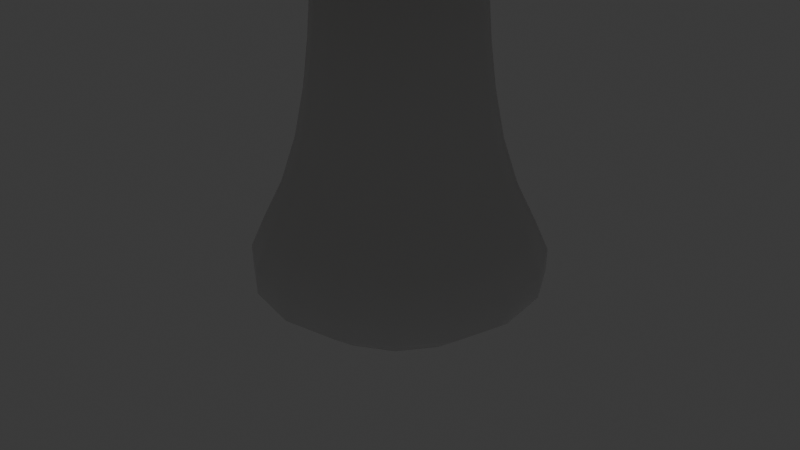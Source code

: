 # Source: Cardo.blend  (saved by Blender 4.5.91; exported with 4.5.12 LTS)
import bpy
from mathutils import Matrix  # noqa: F401  (used for matrix-valued properties, if any)

bpy.ops.wm.read_factory_settings(use_empty=True)
scene = bpy.context.scene
scene.name = 'Scene'

# ---- collections
col_collection = bpy.data.collections.new('Collection'); scene.collection.children.link(col_collection)

# ---- materials (node trees are filled in below, after node groups)
mat_material = bpy.data.materials.new('Material')
mat_material.alpha_threshold = 0.0
mat_material.roughness = 0.5
mat_material.line_color = (0.0, 0.0, 0.0, 1.0)
mat_parte_arriba = bpy.data.materials.new('Parte arriba')
mat_parte_abajo = bpy.data.materials.new('Parte abajo')

# ---- node groups
ng_smooth_by_angle = bpy.data.node_groups.new('Smooth by Angle', 'GeometryNodeTree')
_s = ng_smooth_by_angle.interface.new_socket(name='Mesh', in_out='OUTPUT', socket_type='NodeSocketGeometry')
_s = ng_smooth_by_angle.interface.new_socket(name='Mesh', in_out='INPUT', socket_type='NodeSocketGeometry')
_s = ng_smooth_by_angle.interface.new_socket(name='Angle', in_out='INPUT', socket_type='NodeSocketFloat')
_s.subtype = 'ANGLE'
_s.default_value = 0.5236
_s.min_value = 0.0
_s.max_value = 3.142
_s.description = 'Maximum face angle for smooth edges'
_s = ng_smooth_by_angle.interface.new_socket(name='Ignore Sharpness', in_out='INPUT', socket_type='NodeSocketBool')
_s.force_non_field = True
ng_smooth_by_angle.description = 'Set the sharpness of mesh edges based on the angle between the neighboring faces'
ng_smooth_by_angle.is_modifier = True
_N = ng_smooth_by_angle.nodes; _L = ng_smooth_by_angle.links
n0 = _N.new('GeometryNodeSetShadeSmooth'); n0.name = 'Set Shade Smooth'; n0.location = (120, -80)
n0.domain = 'EDGE'
n1 = _N.new('GeometryNodeSetShadeSmooth'); n1.name = 'Set Shade Smooth.001'; n1.location = (300, -80)
n2 = _N.new('NodeGroupOutput'); n2.name = 'Group Output'; n2.location = (480, -80)
n3 = _N.new('GeometryNodeInputMeshEdgeAngle'); n3.name = 'Edge Angle'; n3.location = (-440, -240)
n4 = _N.new('NodeGroupInput'); n4.name = 'Group Input'; n4.location = (-80, -80)
n5 = _N.new('GeometryNodeInputEdgeSmooth'); n5.name = 'Is Edge Smooth'; n5.location = (-260, -120)
n6 = _N.new('GeometryNodeInputShadeSmooth'); n6.name = 'Is Shade Smooth'; n6.location = (-440, -397)
n7 = _N.new('FunctionNodeCompare'); n7.name = 'Compare'; n7.location = (-260, -260)
n7.operation = 'LESS_EQUAL'
n7.inputs[6].default_value = (0.0, 0.0, 0.0, 0.0)
n7.inputs[7].default_value = (0.0, 0.0, 0.0, 0.0)
n8 = _N.new('FunctionNodeBooleanMath'); n8.name = 'Boolean Math.001'; n8.location = (-80, -260)
n9 = _N.new('NodeGroupInput'); n9.name = 'Group Input.001'; n9.location = (-440, -329)
n10 = _N.new('NodeGroupInput'); n10.name = 'Group Input.002'; n10.location = (-259, -189)
n11 = _N.new('FunctionNodeBooleanMath'); n11.name = 'Boolean Math'; n11.location = (-80, -149)
n11.operation = 'OR'
n12 = _N.new('FunctionNodeBooleanMath'); n12.name = 'Boolean Math.002'; n12.location = (-260, -380)
n12.operation = 'OR'
n13 = _N.new('NodeGroupInput'); n13.name = 'Group Input.003'; n13.location = (-440, -460)
_L.new(n3.outputs[0], n7.inputs[0])
_L.new(n1.outputs[0], n2.inputs[0])
_L.new(n9.outputs[1], n7.inputs[1])
_L.new(n7.outputs[0], n8.inputs[0])
_L.new(n4.outputs[0], n0.inputs[0])
_L.new(n0.outputs[0], n1.inputs[0])
_L.new(n8.outputs[0], n0.inputs[2])
_L.new(n10.outputs[2], n11.inputs[1])
_L.new(n5.outputs[0], n11.inputs[0])
_L.new(n11.outputs[0], n0.inputs[1])
_L.new(n13.outputs[2], n12.inputs[1])
_L.new(n6.outputs[0], n12.inputs[0])
_L.new(n12.outputs[0], n8.inputs[1])
n2.is_active_output = True

# ---- material node trees
mat_material.use_nodes = True; mat_material.node_tree.nodes.clear()
_N = mat_material.node_tree.nodes; _L = mat_material.node_tree.links
n0 = _N.new('ShaderNodeOutputMaterial'); n0.name = 'Material Output'; n0.location = (200, 100)
n1 = _N.new('ShaderNodeBsdfPrincipled'); n1.name = 'Principled BSDF'; n1.location = (-200, 100)
n1.inputs[3].default_value = 1.45
_L.new(n1.outputs[0], n0.inputs[0])
n0.is_active_output = True
mat_parte_arriba.use_nodes = True; mat_parte_arriba.node_tree.nodes.clear()
_N = mat_parte_arriba.node_tree.nodes; _L = mat_parte_arriba.node_tree.links
n0 = _N.new('ShaderNodeBsdfPrincipled'); n0.name = 'Principled BSDF'; n0.location = (-200, 100)
n0.inputs[2].default_value = 1.0
n1 = _N.new('ShaderNodeOutputMaterial'); n1.name = 'Material Output'; n1.location = (200, 100)
n2 = _N.new('ShaderNodeValToRGB'); n2.name = 'Color Ramp'; n2.location = (-673, 56)
while len(n2.color_ramp.elements) > 1: n2.color_ramp.elements.remove(n2.color_ramp.elements[-1])
n2.color_ramp.elements[0].position = 0.07727; n2.color_ramp.elements[0].color = (0.0, 0.0, 0.0, 1.0)
_e = n2.color_ramp.elements.new(1.0); _e.color = (0.1075, 0.05777, 0.02968, 1.0)
n3 = _N.new('ShaderNodeTexNoise'); n3.name = 'Noise Texture'; n3.location = (-936, 84)
n3.inputs[2].default_value = 5.3
n3.inputs[3].default_value = 15.0
n4 = _N.new('ShaderNodeMapping'); n4.name = 'Mapping'; n4.location = (-1161, 44)
n5 = _N.new('ShaderNodeTexCoord'); n5.name = 'Texture Coordinate'; n5.location = (-1341, 44)
_L.new(n0.outputs[0], n1.inputs[0])
_L.new(n4.outputs[0], n3.inputs[0])
_L.new(n5.outputs[0], n4.inputs[0])
_L.new(n3.outputs[0], n2.inputs[0])
_L.new(n2.outputs[0], n0.inputs[0])
n1.is_active_output = True
mat_parte_abajo.use_nodes = True; mat_parte_abajo.node_tree.nodes.clear()
_N = mat_parte_abajo.node_tree.nodes; _L = mat_parte_abajo.node_tree.links
n0 = _N.new('ShaderNodeBsdfPrincipled'); n0.name = 'Principled BSDF'; n0.location = (-200, 100)
n0.inputs[2].default_value = 1.0
n1 = _N.new('ShaderNodeOutputMaterial'); n1.name = 'Material Output'; n1.location = (200, 100)
n2 = _N.new('ShaderNodeValToRGB'); n2.name = 'Color Ramp'; n2.location = (-492, 76)
while len(n2.color_ramp.elements) > 1: n2.color_ramp.elements.remove(n2.color_ramp.elements[-1])
n2.color_ramp.elements[0].position = 0.3545; n2.color_ramp.elements[0].color = (0.1131, 0.08376, 0.04118, 1.0)
_e = n2.color_ramp.elements.new(0.9909); _e.color = (0.4851, 0.3515, 0.162, 1.0)
n3 = _N.new('ShaderNodeTexNoise'); n3.name = 'Noise Texture'; n3.location = (-681, 87)
n3.inputs[2].default_value = 0.3
n3.inputs[3].default_value = 12.5
n3.inputs[4].default_value = 1.0
n4 = _N.new('ShaderNodeMapping'); n4.name = 'Mapping'; n4.location = (-861, 47)
n4.vector_type = 'TEXTURE'
n4.inputs[1].default_value = (0.0, -5.5, 0.0)
n4.inputs[2].default_value = (-0.267, -0.3718, 0.01571)
n4.inputs[3].default_value = (0.7, 7.7, -1.3)
n5 = _N.new('ShaderNodeTexCoord'); n5.name = 'Texture Coordinate'; n5.location = (-1041, 47)
_L.new(n0.outputs[0], n1.inputs[0])
_L.new(n4.outputs[0], n3.inputs[0])
_L.new(n5.outputs[0], n4.inputs[0])
_L.new(n3.outputs[0], n2.inputs[0])
_L.new(n2.outputs[0], n0.inputs[0])
n1.is_active_output = True

# ---- world
world_world = bpy.data.worlds.new('World'); scene.world = world_world
world_world.use_nodes = True; world_world.node_tree.nodes.clear()
_N = world_world.node_tree.nodes; _L = world_world.node_tree.links
n0 = _N.new('ShaderNodeOutputWorld'); n0.name = 'World Output'; n0.location = (200, 100)
n1 = _N.new('ShaderNodeBackground'); n1.name = 'Background'; n1.location = (-200, 100)
n1.inputs[0].default_value = (0.05088, 0.05088, 0.05088, 1.0)
_L.new(n1.outputs[0], n0.inputs[0])
n0.is_active_output = True
world_world.color = (0.05088, 0.05088, 0.05088)
world_world.sun_shadow_jitter_overblur = 0.0

# ---- cameras
cam_camera = bpy.data.cameras.new('Camera')
cam_camera.clip_end = 100.0
cam_camera.ortho_scale = 7.314

# ---- lights
light_light = bpy.data.lights.new('Light', 'POINT')
light_light.energy = 1000.0
light_light.shadow_soft_size = 0.1

# ---- meshes
me_cube = bpy.data.meshes.new('Cube')
me_cube.from_pydata([(1.057, 1.057, 0.2232), (2.411, 2.411, -1.0), (1.057, -1.057, 0.2232), (2.411, -2.411, -1.0), (-1.057, 1.057, 0.2232), (-2.411, 2.411, -1.0), (-1.057, -1.057, 0.2232), (-2.411, -2.411, -1.0), (0.8459, -0.8459, 2.578), (-0.8459, -0.8459, 2.578), (0.8459, 0.8459, 2.578), (-0.8459, 0.8459, 2.578), (0.8459, -0.8459, 3.552), (-0.8459, -0.8459, 3.552), (0.8459, 0.8459, 3.552), (-0.8459, 0.8459, 3.552), (0.8459, -0.8459, 3.552), (-0.8459, -0.8459, 3.552), (0.8459, 0.8459, 3.552), (-0.8459, 0.8459, 3.552)], [], [(6, 2, 8, 9), (3, 2, 6, 7), (7, 6, 4, 5), (5, 1, 3, 7), (1, 0, 2, 3), (5, 4, 0, 1), (10, 11, 15, 14), (4, 6, 9, 11), (2, 0, 10, 8), (0, 4, 11, 10), (14, 15, 19, 18), (8, 10, 14, 12), (11, 9, 13, 15), (9, 8, 12, 13), (18, 19, 17, 16), (12, 14, 18, 16), (15, 13, 17, 19), (13, 12, 16, 17)])
me_cube.polygons.foreach_set('use_smooth', [True] * 18)
_uv = me_cube.uv_layers.new(name='UVMap')
_uv.uv.foreach_set('vector', [0.5279, 1.0, 0.5279, 0.75, 0.625, 0.75, 0.625, 1.0, 0.375, 0.75, 0.5279, 0.75, 0.5279, 1.0, 0.375, 1.0, 0.375, 0.0, 0.5279, 0.0, 0.5279, 0.25, 0.375, 0.25, 0.125, 0.5, 0.375, 0.5, 0.375, 0.75, 0.125, 0.75, 0.375, 0.5, 0.5279, 0.5, 0.5279, 0.75, 0.375, 0.75, 0.375, 0.25, 0.5279, 0.25, 0.5279, 0.5, 0.375, 0.5, 0.625, 0.5, 0.625, 0.25, 0.625, 0.25, 0.625, 0.5, 0.5279, 0.25, 0.5279, 0.0, 0.625, 0.0, 0.625, 0.25, 0.5279, 0.75, 0.5279, 0.5, 0.625, 0.5, 0.625, 0.75, 0.5279, 0.5, 0.5279, 0.25, 0.625, 0.25, 0.625, 0.5, 0.625, 0.5, 0.625, 0.25, 0.625, 0.25, 0.625, 0.5, 0.625, 0.75, 0.625, 0.5, 0.625, 0.5, 0.625, 0.75, 0.625, 0.25, 0.625, 0.0, 0.625, 0.0, 0.625, 0.25, 0.625, 1.0, 0.625, 0.75, 0.625, 0.75, 0.625, 1.0, 0.625, 0.5, 0.875, 0.5, 0.875, 0.75, 0.625, 0.75, 0.625, 0.75, 0.625, 0.5, 0.625, 0.5, 0.625, 0.75, 0.625, 0.25, 0.625, 0.0, 0.625, 0.0, 0.625, 0.25, 0.625, 1.0, 0.625, 0.75, 0.625, 0.75, 0.625, 1.0])
me_cube.materials.append(mat_material)
me_cube.use_mirror_vertex_groups = False
me_cube.update()
me_cube_002 = bpy.data.meshes.new('Cube.002')
me_cube_002.from_pydata([(-0.8766, -0.859, 3.625), (-2.476, -2.459, 4.061), (-0.8766, 0.8787, 3.625), (-2.476, 2.478, 4.385), (0.8611, -0.859, 3.625), (2.461, -2.459, 4.165), (0.8611, 0.8787, 3.625), (2.461, 2.478, 4.165), (-1.121, 0.485, 3.49), (-1.202, 0.009838, 3.625), (-1.121, -0.4653, 3.49), (-1.239, -1.221, 3.734), (-1.676, -1.659, 3.881), (-2.114, -2.096, 4.041), (-3.17, -1.34, 4.164), (-3.402, 0.009838, 4.163), (-3.17, 1.36, 4.164), (-2.114, 2.116, 4.093), (-1.676, 1.678, 3.881), (-1.239, 1.241, 3.734), (0.4674, 1.123, 3.49), (-0.007727, 1.204, 3.625), (-0.4829, 1.123, 3.49), (-1.358, 3.173, 4.387), (-0.007727, 3.404, 4.163), (1.342, 3.173, 4.164), (2.098, 2.116, 4.059), (1.661, 1.678, 3.881), (1.224, 1.241, 3.734), (1.105, -0.4653, 3.49), (1.187, 0.009838, 3.625), (1.105, 0.485, 3.49), (3.155, 1.36, 4.316), (3.386, 0.009838, 4.316), (3.155, -1.34, 4.164), (2.098, -2.096, 4.059), (1.661, -1.659, 3.881), (1.224, -1.221, 3.734), (-0.4829, -1.103, 3.49), (-0.007727, -1.185, 3.625), (0.4674, -1.103, 3.49), (1.342, -3.153, 4.164), (-0.007727, -3.384, 4.044), (-1.358, -3.153, 3.935), (0.6274, 0.645, 3.557), (0.4911, 0.5087, 3.522), (-0.5066, 0.5087, 3.522), (-0.6429, 0.645, 3.557), (-0.5066, -0.489, 3.522), (-0.6429, -0.6253, 3.557), (0.6274, -0.6253, 3.557), (0.4911, -0.489, 3.522), (-1.585, -0.6635, 3.599), (-2.146, -0.9027, 3.746), (-2.706, -1.142, 3.924), (-1.701, 0.009838, 3.734), (-2.302, 0.009838, 3.881), (-2.904, 0.009838, 4.059), (-1.585, 0.6832, 3.599), (-2.146, 0.9224, 3.746), (-2.706, 1.162, 3.924), (-0.6811, 1.587, 3.599), (-0.9203, 2.148, 3.746), (-1.159, 2.708, 3.945), (-0.007727, 1.703, 3.734), (-0.007727, 2.304, 3.881), (-0.007727, 2.906, 4.059), (0.6656, 1.587, 3.599), (0.9048, 2.148, 3.746), (1.144, 2.708, 3.924), (1.57, 0.6832, 3.599), (2.13, 0.9224, 3.746), (2.691, 1.162, 3.943), (1.685, 0.009838, 3.734), (2.287, 0.009838, 3.881), (2.888, 0.009838, 4.091), (1.57, -0.6635, 3.599), (2.13, -0.9027, 3.746), (2.691, -1.142, 3.924), (0.6656, -1.568, 3.599), (0.9048, -2.128, 3.746), (1.144, -2.689, 3.924), (-0.007727, -1.683, 3.734), (-0.007727, -2.285, 3.881), (-0.007727, -2.886, 4.034), (-0.6811, -1.568, 3.599), (-0.9203, -2.128, 3.746), (-1.159, -2.689, 3.886), (-0.3551, 0.8236, 3.422), (-0.007727, 0.8832, 3.557), (0.3396, 0.8236, 3.422), (-0.2804, 0.6493, 3.387), (-0.007727, 0.6962, 3.522), (0.265, 0.6493, 3.387), (-0.8215, -0.3375, 3.422), (-0.8811, 0.009838, 3.557), (-0.8215, 0.3572, 3.422), (-0.6471, -0.2629, 3.387), (-0.6941, 0.009838, 3.522), (-0.6471, 0.2826, 3.387), (0.8061, 0.3572, 3.422), (0.8656, 0.009838, 3.557), (0.8061, -0.3375, 3.422), (0.6317, 0.2826, 3.387), (0.6786, 0.009838, 3.522), (0.6317, -0.2629, 3.387), (0.3396, -0.804, 3.422), (-0.007727, -0.8635, 3.557), (-0.3551, -0.804, 3.422), (0.265, -0.6296, 3.387), (-0.007727, -0.6765, 3.522), (-0.2804, -0.6296, 3.387), (-1.414, -1.397, 4.919), (-1.414, 1.416, 4.919), (1.399, 1.416, 4.919), (1.399, -1.397, 4.919), (-2.628, -2.61, 4.667), (-2.628, 2.63, 5.147), (2.612, 2.63, 4.816), (2.612, -2.61, 4.816), (-3.365, -1.423, 4.815), (-3.61, 0.009838, 4.814), (-3.365, 1.443, 4.815), (-1.441, 3.367, 5.147), (-0.007727, 3.613, 4.814), (1.425, 3.367, 4.815), (3.349, 1.443, 5.033), (3.595, 0.009838, 5.033), (3.349, -1.423, 4.815), (1.425, -3.347, 4.815), (-0.007727, -3.593, 4.645), (-1.441, -3.347, 4.498), (-2.704, -2.686, 4.122), (-2.795, -2.778, 4.316), (-2.765, -2.748, 4.491), (-2.765, 2.767, 5.02), (-2.795, 2.797, 4.845), (-2.704, 2.706, 4.601), (2.688, -2.686, 4.271), (2.78, -2.778, 4.481), (2.75, -2.748, 4.656), (2.75, 2.767, 4.656), (2.78, 2.797, 4.481), (2.688, 2.706, 4.271), (-1.571, -0.8151, 4.905), (-1.646, 0.009838, 4.898), (-1.571, 0.8348, 4.905), (-0.8327, 1.573, 4.905), (-0.007727, 1.648, 4.898), (0.8172, 1.573, 4.905), (1.556, 0.8348, 4.905), (1.631, 0.009838, 4.898), (1.556, -0.8151, 4.905), (0.8172, -1.554, 4.905), (-0.007727, -1.628, 4.898), (-0.8327, -1.554, 4.905), (-2.398, -2.38, 4.885), (-2.09, -2.073, 4.976), (-1.73, -1.713, 4.957), (-1.73, 1.732, 4.957), (-2.09, 2.093, 5.057), (-2.398, 2.4, 5.189), (1.715, 1.732, 4.957), (2.075, 2.093, 5.0), (2.382, 2.4, 4.978), (1.715, -1.713, 4.957), (2.075, -2.073, 5.0), (2.382, -2.38, 4.978), (-3.462, 1.484, 4.271), (-3.714, 0.009838, 4.271), (-3.462, -1.464, 4.271), (-3.579, 1.534, 4.481), (-3.84, 0.009838, 4.481), (-3.579, -1.515, 4.481), (-3.541, 1.518, 4.656), (-3.799, 0.009838, 4.656), (-3.541, -1.498, 4.656), (0.8197, 0.8372, 4.875), (-0.007727, 0.8624, 4.865), (-0.8351, 0.8372, 4.875), (0.8449, 0.009838, 4.865), (-0.007727, 0.009838, 4.854), (-0.8603, 0.009838, 4.865), (0.8197, -0.8176, 4.875), (-0.007727, -0.8428, 4.865), (-0.8351, -0.8176, 4.875), (-1.482, -3.444, 3.951), (-0.007727, -3.697, 4.102), (1.467, -3.444, 4.271), (-1.532, -3.561, 4.13), (-0.007727, -3.823, 4.295), (1.517, -3.561, 4.481), (-1.516, -3.523, 4.306), (-0.007727, -3.782, 4.47), (1.5, -3.523, 4.656), (1.467, 3.464, 4.271), (-0.007727, 3.717, 4.271), (-1.482, 3.464, 4.601), (1.517, 3.581, 4.481), (-0.007727, 3.842, 4.481), (-1.532, 3.581, 4.845), (1.5, 3.543, 4.656), (-0.007727, 3.801, 4.656), (-1.516, 3.543, 5.02), (3.446, -1.464, 4.271), (3.699, 0.009838, 4.49), (3.446, 1.484, 4.49), (3.564, -1.515, 4.481), (3.825, 0.009838, 4.721), (3.564, 1.534, 4.721), (3.525, -1.498, 4.656), (3.784, 0.009838, 4.896), (3.525, 1.518, 4.896), (-2.171, -0.9458, 4.953), (-2.311, 0.009838, 4.949), (-2.171, 0.9655, 4.953), (-2.667, -1.131, 4.999), (-2.857, 0.009838, 4.997), (-2.667, 1.151, 4.999), (-3.069, -1.298, 4.975), (-3.292, 0.009838, 4.973), (-3.069, 1.317, 4.975), (-0.9633, 2.173, 4.953), (-0.007727, 2.314, 4.949), (0.9479, 2.173, 4.953), (-1.149, 2.669, 5.058), (-0.007727, 2.859, 4.997), (1.134, 2.669, 4.999), (-1.315, 3.071, 5.189), (-0.007727, 3.294, 4.973), (1.3, 3.071, 4.975), (2.156, 0.9655, 4.953), (2.296, 0.009838, 4.949), (2.156, -0.9458, 4.953), (2.652, 1.151, 5.034), (2.842, 0.009838, 5.034), (2.652, -1.131, 4.999), (3.053, 1.317, 5.112), (3.277, 0.009838, 5.111), (3.053, -1.298, 4.975), (0.9479, -2.154, 4.953), (-0.007727, -2.294, 4.949), (-0.9633, -2.154, 4.953), (1.134, -2.65, 4.999), (-0.007727, -2.839, 4.97), (-1.149, -2.65, 4.955), (1.3, -3.051, 4.975), (-0.007727, -3.275, 4.867), (-1.315, -3.051, 4.785)], [], [(52, 53, 56, 55), (53, 54, 57, 56), (55, 56, 59, 58), (56, 57, 60, 59), (0, 11, 52, 10), (11, 12, 53, 52), (12, 13, 54, 53), (13, 1, 14, 54), (54, 14, 15, 57), (57, 15, 16, 60), (60, 16, 3, 17), (59, 60, 17, 18), (58, 59, 18, 19), (8, 58, 19, 2), (9, 55, 58, 8), (10, 52, 55, 9), (61, 62, 65, 64), (62, 63, 66, 65), (64, 65, 68, 67), (65, 66, 69, 68), (2, 19, 61, 22), (19, 18, 62, 61), (18, 17, 63, 62), (17, 3, 23, 63), (63, 23, 24, 66), (66, 24, 25, 69), (69, 25, 7, 26), (68, 69, 26, 27), (67, 68, 27, 28), (20, 67, 28, 6), (21, 64, 67, 20), (22, 61, 64, 21), (70, 71, 74, 73), (71, 72, 75, 74), (73, 74, 77, 76), (74, 75, 78, 77), (6, 28, 70, 31), (28, 27, 71, 70), (27, 26, 72, 71), (26, 7, 32, 72), (72, 32, 33, 75), (75, 33, 34, 78), (78, 34, 5, 35), (77, 78, 35, 36), (76, 77, 36, 37), (29, 76, 37, 4), (30, 73, 76, 29), (31, 70, 73, 30), (79, 80, 83, 82), (80, 81, 84, 83), (82, 83, 86, 85), (83, 84, 87, 86), (4, 37, 79, 40), (37, 36, 80, 79), (36, 35, 81, 80), (35, 5, 41, 81), (81, 41, 42, 84), (84, 42, 43, 87), (87, 43, 1, 13), (86, 87, 13, 12), (85, 86, 12, 11), (38, 85, 11, 0), (39, 82, 85, 38), (40, 79, 82, 39), (88, 89, 92, 91), (89, 90, 93, 92), (2, 22, 88, 47), (22, 21, 89, 88), (21, 20, 90, 89), (20, 6, 44, 90), (90, 44, 45, 93), (47, 88, 91, 46), (94, 95, 98, 97), (95, 96, 99, 98), (0, 10, 94, 49), (10, 9, 95, 94), (9, 8, 96, 95), (8, 2, 47, 96), (96, 47, 46, 99), (49, 94, 97, 48), (100, 101, 104, 103), (101, 102, 105, 104), (6, 31, 100, 44), (31, 30, 101, 100), (30, 29, 102, 101), (29, 4, 50, 102), (102, 50, 51, 105), (44, 100, 103, 45), (106, 107, 110, 109), (107, 108, 111, 110), (4, 40, 106, 50), (40, 39, 107, 106), (39, 38, 108, 107), (38, 0, 49, 108), (108, 49, 48, 111), (50, 106, 109, 51), (168, 169, 172, 171), (169, 170, 173, 172), (171, 172, 175, 174), (172, 173, 176, 175), (3, 16, 168, 137), (16, 15, 169, 168), (15, 14, 170, 169), (14, 1, 132, 170), (170, 132, 133, 173), (173, 133, 134, 176), (176, 134, 116, 120), (175, 176, 120, 121), (174, 175, 121, 122), (135, 174, 122, 117), (136, 171, 174, 135), (137, 168, 171, 136), (177, 178, 181, 180), (178, 179, 182, 181), (180, 181, 184, 183), (181, 182, 185, 184), (114, 149, 177, 150), (149, 148, 178, 177), (148, 147, 179, 178), (147, 113, 146, 179), (179, 146, 145, 182), (182, 145, 144, 185), (185, 144, 112, 155), (184, 185, 155, 154), (183, 184, 154, 153), (152, 183, 153, 115), (151, 180, 183, 152), (150, 177, 180, 151), (186, 187, 190, 189), (187, 188, 191, 190), (189, 190, 193, 192), (190, 191, 194, 193), (1, 43, 186, 132), (43, 42, 187, 186), (42, 41, 188, 187), (41, 5, 138, 188), (188, 138, 139, 191), (191, 139, 140, 194), (194, 140, 119, 129), (193, 194, 129, 130), (192, 193, 130, 131), (134, 192, 131, 116), (133, 189, 192, 134), (132, 186, 189, 133), (195, 196, 199, 198), (196, 197, 200, 199), (198, 199, 202, 201), (199, 200, 203, 202), (7, 25, 195, 143), (25, 24, 196, 195), (24, 23, 197, 196), (23, 3, 137, 197), (197, 137, 136, 200), (200, 136, 135, 203), (203, 135, 117, 123), (202, 203, 123, 124), (201, 202, 124, 125), (141, 201, 125, 118), (142, 198, 201, 141), (143, 195, 198, 142), (204, 205, 208, 207), (205, 206, 209, 208), (207, 208, 211, 210), (208, 209, 212, 211), (5, 34, 204, 138), (34, 33, 205, 204), (33, 32, 206, 205), (32, 7, 143, 206), (206, 143, 142, 209), (209, 142, 141, 212), (212, 141, 118, 126), (211, 212, 126, 127), (210, 211, 127, 128), (140, 210, 128, 119), (139, 207, 210, 140), (138, 204, 207, 139), (213, 214, 217, 216), (214, 215, 218, 217), (216, 217, 220, 219), (217, 218, 221, 220), (112, 144, 213, 158), (144, 145, 214, 213), (145, 146, 215, 214), (146, 113, 159, 215), (215, 159, 160, 218), (218, 160, 161, 221), (221, 161, 117, 122), (220, 221, 122, 121), (219, 220, 121, 120), (156, 219, 120, 116), (157, 216, 219, 156), (158, 213, 216, 157), (222, 223, 226, 225), (223, 224, 227, 226), (225, 226, 229, 228), (226, 227, 230, 229), (113, 147, 222, 159), (147, 148, 223, 222), (148, 149, 224, 223), (149, 114, 162, 224), (224, 162, 163, 227), (227, 163, 164, 230), (230, 164, 118, 125), (229, 230, 125, 124), (228, 229, 124, 123), (161, 228, 123, 117), (160, 225, 228, 161), (159, 222, 225, 160), (231, 232, 235, 234), (232, 233, 236, 235), (234, 235, 238, 237), (235, 236, 239, 238), (114, 150, 231, 162), (150, 151, 232, 231), (151, 152, 233, 232), (152, 115, 165, 233), (233, 165, 166, 236), (236, 166, 167, 239), (239, 167, 119, 128), (238, 239, 128, 127), (237, 238, 127, 126), (164, 237, 126, 118), (163, 234, 237, 164), (162, 231, 234, 163), (240, 241, 244, 243), (241, 242, 245, 244), (243, 244, 247, 246), (244, 245, 248, 247), (115, 153, 240, 165), (153, 154, 241, 240), (154, 155, 242, 241), (155, 112, 158, 242), (242, 158, 157, 245), (245, 157, 156, 248), (248, 156, 116, 131), (247, 248, 131, 130), (246, 247, 130, 129), (167, 246, 129, 119), (166, 243, 246, 167), (165, 240, 243, 166)])
me_cube_002.polygons.foreach_set('use_smooth', [True] * 240)
me_cube_002.polygons.foreach_set('material_index', [1, 1, 1, 1, 1, 1, 1, 1, 1, 1, 1, 1, 1, 1, 1, 1, 1, 1, 1, 1, 1, 1, 1, 1, 1, 1, 1, 1, 1, 1, 1, 1, 1, 1, 1, 1, 1, 1, 1, 1, 1, 1, 1, 1, 1, 1, 1, 1, 1, 1, 1, 1, 1, 1, 1, 1, 1, 1, 1, 1, 1, 1, 1, 1, 1, 1, 1, 1, 1, 1, 1, 1, 1, 1, 1, 1, 1, 1, 1, 1, 1, 1, 1, 1, 1, 1, 1, 1, 1, 1, 1, 1, 1, 1, 1, 1, 0, 0, 0, 0, 1, 1, 1, 1, 0, 0, 0, 0, 0, 0, 0, 0, 0, 0, 0, 0, 0, 0, 0, 0, 0, 0, 0, 0, 0, 0, 0, 0, 0, 0, 0, 0, 1, 1, 1, 1, 0, 0, 0, 0, 0, 0, 0, 0, 0, 0, 0, 0, 1, 1, 1, 1, 0, 0, 0, 0, 0, 0, 0, 0, 0, 0, 0, 0, 1, 1, 1, 1, 0, 0, 0, 0, 0, 0, 0, 0, 0, 0, 0, 0, 0, 0, 0, 0, 0, 0, 0, 0, 0, 0, 0, 0, 0, 0, 0, 0, 0, 0, 0, 0, 0, 0, 0, 0, 0, 0, 0, 0, 0, 0, 0, 0, 0, 0, 0, 0, 0, 0, 0, 0, 0, 0, 0, 0, 0, 0, 0, 0, 0, 0, 0, 0, 0, 0, 0, 0, 0, 0, 0, 0])
_uv = me_cube_002.uv_layers.new(name='UVMap')
_uv.uv.foreach_set('vector', [0.4465, 0.0625, 0.5, 0.0625, 0.5, 0.125, 0.452, 0.125, 0.5, 0.0625, 0.5535, 0.0625, 0.548, 0.125, 0.5, 0.125, 0.452, 0.125, 0.5, 0.125, 0.5, 0.1875, 0.4541, 0.1875, 0.5, 0.125, 0.548, 0.125, 0.5459, 0.1875, 0.5, 0.1875, 0.375, 0.0, 0.4375, 0.0, 0.4465, 0.0625, 0.4041, 0.0625, 0.4375, 0.0, 0.5, 0.0, 0.5, 0.0625, 0.4465, 0.0625, 0.5, 0.0, 0.5625, 0.0, 0.5535, 0.0625, 0.5, 0.0625, 0.5625, 0.0, 0.625, 0.0, 0.5959, 0.0625, 0.5535, 0.0625, 0.5535, 0.0625, 0.5959, 0.0625, 0.5868, 0.125, 0.548, 0.125, 0.548, 0.125, 0.5868, 0.125, 0.5838, 0.1875, 0.5459, 0.1875, 0.5459, 0.1875, 0.5838, 0.1875, 0.5833, 0.25, 0.5456, 0.25, 0.5, 0.1875, 0.5459, 0.1875, 0.5456, 0.25, 0.5, 0.25, 0.4541, 0.1875, 0.5, 0.1875, 0.5, 0.25, 0.4544, 0.25, 0.4162, 0.1875, 0.4541, 0.1875, 0.4544, 0.25, 0.4167, 0.25, 0.4132, 0.125, 0.452, 0.125, 0.4541, 0.1875, 0.4162, 0.1875, 0.4041, 0.0625, 0.4465, 0.0625, 0.452, 0.125, 0.4132, 0.125, 0.4544, 0.3125, 0.5, 0.3125, 0.5, 0.375, 0.4544, 0.375, 0.5, 0.3125, 0.5456, 0.3125, 0.5456, 0.375, 0.5, 0.375, 0.4544, 0.375, 0.5, 0.375, 0.5, 0.4375, 0.4544, 0.4375, 0.5, 0.375, 0.5456, 0.375, 0.5456, 0.4375, 0.5, 0.4375, 0.4167, 0.25, 0.4544, 0.25, 0.4544, 0.3125, 0.4167, 0.3125, 0.4544, 0.25, 0.5, 0.25, 0.5, 0.3125, 0.4544, 0.3125, 0.5, 0.25, 0.5456, 0.25, 0.5456, 0.3125, 0.5, 0.3125, 0.5456, 0.25, 0.5833, 0.25, 0.5833, 0.3125, 0.5456, 0.3125, 0.5456, 0.3125, 0.5833, 0.3125, 0.5833, 0.375, 0.5456, 0.375, 0.5456, 0.375, 0.5833, 0.375, 0.5833, 0.4375, 0.5456, 0.4375, 0.5456, 0.4375, 0.5833, 0.4375, 0.5833, 0.5, 0.5456, 0.5, 0.5, 0.4375, 0.5456, 0.4375, 0.5456, 0.5, 0.5, 0.5, 0.4544, 0.4375, 0.5, 0.4375, 0.5, 0.5, 0.4544, 0.5, 0.4167, 0.4375, 0.4544, 0.4375, 0.4544, 0.5, 0.4167, 0.5, 0.4167, 0.375, 0.4544, 0.375, 0.4544, 0.4375, 0.4167, 0.4375, 0.4167, 0.3125, 0.4544, 0.3125, 0.4544, 0.375, 0.4167, 0.375, 0.4544, 0.5625, 0.5, 0.5625, 0.5, 0.625, 0.4544, 0.625, 0.5, 0.5625, 0.5456, 0.5625, 0.5456, 0.625, 0.5, 0.625, 0.4544, 0.625, 0.5, 0.625, 0.5, 0.6875, 0.4544, 0.6875, 0.5, 0.625, 0.5456, 0.625, 0.5456, 0.6875, 0.5, 0.6875, 0.4167, 0.5, 0.4544, 0.5, 0.4544, 0.5625, 0.4167, 0.5625, 0.4544, 0.5, 0.5, 0.5, 0.5, 0.5625, 0.4544, 0.5625, 0.5, 0.5, 0.5456, 0.5, 0.5456, 0.5625, 0.5, 0.5625, 0.5456, 0.5, 0.5833, 0.5, 0.5833, 0.5625, 0.5456, 0.5625, 0.5456, 0.5625, 0.5833, 0.5625, 0.5833, 0.625, 0.5456, 0.625, 0.5456, 0.625, 0.5833, 0.625, 0.5833, 0.6875, 0.5456, 0.6875, 0.5456, 0.6875, 0.5833, 0.6875, 0.5833, 0.75, 0.5456, 0.75, 0.5, 0.6875, 0.5456, 0.6875, 0.5456, 0.75, 0.5, 0.75, 0.4544, 0.6875, 0.5, 0.6875, 0.5, 0.75, 0.4544, 0.75, 0.4167, 0.6875, 0.4544, 0.6875, 0.4544, 0.75, 0.4167, 0.75, 0.4167, 0.625, 0.4544, 0.625, 0.4544, 0.6875, 0.4167, 0.6875, 0.4167, 0.5625, 0.4544, 0.5625, 0.4544, 0.625, 0.4167, 0.625, 0.4541, 0.8125, 0.5, 0.8125, 0.5, 0.875, 0.452, 0.875, 0.5, 0.8125, 0.5459, 0.8125, 0.548, 0.875, 0.5, 0.875, 0.452, 0.875, 0.5, 0.875, 0.5, 0.9375, 0.4465, 0.9375, 0.5, 0.875, 0.548, 0.875, 0.5535, 0.9375, 0.5, 0.9375, 0.4167, 0.75, 0.4544, 0.75, 0.4541, 0.8125, 0.4162, 0.8125, 0.4544, 0.75, 0.5, 0.75, 0.5, 0.8125, 0.4541, 0.8125, 0.5, 0.75, 0.5456, 0.75, 0.5459, 0.8125, 0.5, 0.8125, 0.5456, 0.75, 0.5833, 0.75, 0.5838, 0.8125, 0.5459, 0.8125, 0.5459, 0.8125, 0.5838, 0.8125, 0.5868, 0.875, 0.548, 0.875, 0.548, 0.875, 0.5868, 0.875, 0.5959, 0.9375, 0.5535, 0.9375, 0.5535, 0.9375, 0.5959, 0.9375, 0.625, 1.0, 0.5625, 1.0, 0.5, 0.9375, 0.5535, 0.9375, 0.5625, 1.0, 0.5, 1.0, 0.4465, 0.9375, 0.5, 0.9375, 0.5, 1.0, 0.4375, 1.0, 0.4041, 0.9375, 0.4465, 0.9375, 0.4375, 1.0, 0.375, 1.0, 0.4132, 0.875, 0.452, 0.875, 0.4465, 0.9375, 0.4041, 0.9375, 0.4162, 0.8125, 0.4541, 0.8125, 0.452, 0.875, 0.4132, 0.875, 0.3926, 0.3125, 0.3926, 0.375, 0.3802, 0.375, 0.3802, 0.3125, 0.3926, 0.375, 0.3926, 0.4375, 0.3801, 0.4375, 0.3802, 0.375, 0.4167, 0.25, 0.4167, 0.3125, 0.3926, 0.3125, 0.3926, 0.25, 0.4167, 0.3125, 0.4167, 0.375, 0.3926, 0.375, 0.3926, 0.3125, 0.4167, 0.375, 0.4167, 0.4375, 0.3926, 0.4375, 0.3926, 0.375, 0.4167, 0.4375, 0.4167, 0.5, 0.3925, 0.5, 0.3926, 0.4375, 0.3926, 0.4375, 0.3925, 0.5, 0.3793, 0.5, 0.3801, 0.4375, 0.3926, 0.25, 0.3926, 0.3125, 0.3802, 0.3125, 0.3802, 0.25, 0.3843, 0.0625, 0.3901, 0.125, 0.3793, 0.125, 0.3775, 0.0625, 0.3901, 0.125, 0.3923, 0.1875, 0.3801, 0.1875, 0.3793, 0.125, 0.375, 0.0, 0.4041, 0.0625, 0.3843, 0.0625, 0.375, 0.0, 0.4041, 0.0625, 0.4132, 0.125, 0.3901, 0.125, 0.3843, 0.0625, 0.4132, 0.125, 0.4162, 0.1875, 0.3923, 0.1875, 0.3901, 0.125, 0.4162, 0.1875, 0.4167, 0.25, 0.3926, 0.25, 0.3923, 0.1875, 0.3923, 0.1875, 0.3926, 0.25, 0.3802, 0.25, 0.3801, 0.1875, 0.375, 0.0, 0.3843, 0.0625, 0.3775, 0.0625, 0.375, 0.0, 0.3923, 0.5625, 0.3921, 0.625, 0.3767, 0.625, 0.3777, 0.5625, 0.3921, 0.625, 0.3923, 0.6875, 0.3777, 0.6875, 0.3767, 0.625, 0.4167, 0.5, 0.4167, 0.5625, 0.3923, 0.5625, 0.3925, 0.5, 0.4167, 0.5625, 0.4167, 0.625, 0.3921, 0.625, 0.3923, 0.5625, 0.4167, 0.625, 0.4167, 0.6875, 0.3923, 0.6875, 0.3921, 0.625, 0.4167, 0.6875, 0.4167, 0.75, 0.3925, 0.75, 0.3923, 0.6875, 0.3923, 0.6875, 0.3925, 0.75, 0.3793, 0.75, 0.3777, 0.6875, 0.3925, 0.5, 0.3923, 0.5625, 0.3777, 0.5625, 0.3793, 0.5, 0.3923, 0.8125, 0.3901, 0.875, 0.3793, 0.875, 0.38, 0.8125, 0.3901, 0.875, 0.3843, 0.9375, 0.3775, 0.9375, 0.3793, 0.875, 0.4167, 0.75, 0.4162, 0.8125, 0.3923, 0.8125, 0.3925, 0.75, 0.4162, 0.8125, 0.4132, 0.875, 0.3901, 0.875, 0.3923, 0.8125, 0.4132, 0.875, 0.4041, 0.9375, 0.3843, 0.9375, 0.3901, 0.875, 0.4041, 0.9375, 0.375, 1.0, 0.375, 1.0, 0.3843, 0.9375, 0.3843, 0.9375, 0.375, 1.0, 0.375, 1.0, 0.3775, 0.9375, 0.3925, 0.75, 0.3923, 0.8125, 0.38, 0.8125, 0.3793, 0.75, 0.6077, 0.1875, 0.6099, 0.125, 0.6207, 0.125, 0.6199, 0.1875, 0.6099, 0.125, 0.6157, 0.0625, 0.6225, 0.0625, 0.6207, 0.125, 0.6199, 0.1875, 0.6207, 0.125, 0.6245, 0.125, 0.6244, 0.1875, 0.6207, 0.125, 0.6225, 0.0625, 0.6247, 0.0625, 0.6245, 0.125, 0.5833, 0.25, 0.5838, 0.1875, 0.6077, 0.1875, 0.6074, 0.25, 0.5838, 0.1875, 0.5868, 0.125, 0.6099, 0.125, 0.6077, 0.1875, 0.5868, 0.125, 0.5959, 0.0625, 0.6157, 0.0625, 0.6099, 0.125, 0.5959, 0.0625, 0.625, 0.0, 0.625, 0.0, 0.6157, 0.0625, 0.6157, 0.0625, 0.625, 0.0, 0.625, 0.0, 0.6225, 0.0625, 0.6225, 0.0625, 0.625, 0.0, 0.625, 0.0, 0.6247, 0.0625, 0.6247, 0.0625, 0.625, 0.0, 0.625, 0.0, 0.625, 0.0625, 0.6245, 0.125, 0.6247, 0.0625, 0.625, 0.0625, 0.625, 0.125, 0.6244, 0.1875, 0.6245, 0.125, 0.625, 0.125, 0.625, 0.1875, 0.6243, 0.25, 0.6244, 0.1875, 0.625, 0.1875, 0.625, 0.25, 0.6198, 0.25, 0.6199, 0.1875, 0.6244, 0.1875, 0.6243, 0.25, 0.6074, 0.25, 0.6077, 0.1875, 0.6199, 0.1875, 0.6198, 0.25, 0.726, 0.601, 0.75, 0.6002, 0.75, 0.625, 0.7252, 0.625, 0.75, 0.6002, 0.774, 0.601, 0.7748, 0.625, 0.75, 0.625, 0.7252, 0.625, 0.75, 0.625, 0.75, 0.6498, 0.726, 0.649, 0.75, 0.625, 0.7748, 0.625, 0.774, 0.649, 0.75, 0.6498, 0.7091, 0.5841, 0.726, 0.5796, 0.726, 0.601, 0.7046, 0.601, 0.726, 0.5796, 0.75, 0.5774, 0.75, 0.6002, 0.726, 0.601, 0.75, 0.5774, 0.774, 0.5796, 0.774, 0.601, 0.75, 0.6002, 0.774, 0.5796, 0.7909, 0.5841, 0.7954, 0.601, 0.774, 0.601, 0.774, 0.601, 0.7954, 0.601, 0.7976, 0.625, 0.7748, 0.625, 0.7748, 0.625, 0.7976, 0.625, 0.7954, 0.649, 0.774, 0.649, 0.774, 0.649, 0.7954, 0.649, 0.7909, 0.6659, 0.774, 0.6704, 0.75, 0.6498, 0.774, 0.649, 0.774, 0.6704, 0.75, 0.6726, 0.726, 0.649, 0.75, 0.6498, 0.75, 0.6726, 0.726, 0.6704, 0.7046, 0.649, 0.726, 0.649, 0.726, 0.6704, 0.7091, 0.6659, 0.7024, 0.625, 0.7252, 0.625, 0.726, 0.649, 0.7046, 0.649, 0.7046, 0.601, 0.726, 0.601, 0.7252, 0.625, 0.7024, 0.625, 0.6157, 0.9375, 0.6099, 0.875, 0.6207, 0.875, 0.6225, 0.9375, 0.6099, 0.875, 0.6077, 0.8125, 0.6199, 0.8125, 0.6207, 0.875, 0.6225, 0.9375, 0.6207, 0.875, 0.6245, 0.875, 0.6247, 0.9375, 0.6207, 0.875, 0.6199, 0.8125, 0.6244, 0.8125, 0.6245, 0.875, 0.625, 1.0, 0.5959, 0.9375, 0.6157, 0.9375, 0.625, 1.0, 0.5959, 0.9375, 0.5868, 0.875, 0.6099, 0.875, 0.6157, 0.9375, 0.5868, 0.875, 0.5838, 0.8125, 0.6077, 0.8125, 0.6099, 0.875, 0.5838, 0.8125, 0.5833, 0.75, 0.6075, 0.75, 0.6077, 0.8125, 0.6077, 0.8125, 0.6075, 0.75, 0.62, 0.75, 0.6199, 0.8125, 0.6199, 0.8125, 0.62, 0.75, 0.6251, 0.7499, 0.6244, 0.8125, 0.6244, 0.8125, 0.6251, 0.7499, 0.625, 0.75, 0.625, 0.8125, 0.6245, 0.875, 0.6244, 0.8125, 0.625, 0.8125, 0.625, 0.875, 0.6247, 0.9375, 0.6245, 0.875, 0.625, 0.875, 0.625, 0.9375, 0.625, 1.0, 0.6247, 0.9375, 0.625, 0.9375, 0.625, 1.0, 0.625, 1.0, 0.6225, 0.9375, 0.6247, 0.9375, 0.625, 1.0, 0.625, 1.0, 0.6157, 0.9375, 0.6225, 0.9375, 0.625, 1.0, 0.6074, 0.4375, 0.6074, 0.375, 0.6198, 0.375, 0.6198, 0.4375, 0.6074, 0.375, 0.6074, 0.3125, 0.6198, 0.3125, 0.6198, 0.375, 0.6198, 0.4375, 0.6198, 0.375, 0.6243, 0.375, 0.6244, 0.4375, 0.6198, 0.375, 0.6198, 0.3125, 0.6243, 0.3125, 0.6243, 0.375, 0.5833, 0.5, 0.5833, 0.4375, 0.6074, 0.4375, 0.6075, 0.5, 0.5833, 0.4375, 0.5833, 0.375, 0.6074, 0.375, 0.6074, 0.4375, 0.5833, 0.375, 0.5833, 0.3125, 0.6074, 0.3125, 0.6074, 0.375, 0.5833, 0.3125, 0.5833, 0.25, 0.6074, 0.25, 0.6074, 0.3125, 0.6074, 0.3125, 0.6074, 0.25, 0.6198, 0.25, 0.6198, 0.3125, 0.6198, 0.3125, 0.6198, 0.25, 0.6243, 0.25, 0.6243, 0.3125, 0.6243, 0.3125, 0.6243, 0.25, 0.625, 0.25, 0.625, 0.3125, 0.6243, 0.375, 0.6243, 0.3125, 0.625, 0.3125, 0.625, 0.375, 0.6244, 0.4375, 0.6243, 0.375, 0.625, 0.375, 0.625, 0.4375, 0.6251, 0.5001, 0.6244, 0.4375, 0.625, 0.4375, 0.625, 0.5, 0.62, 0.5, 0.6198, 0.4375, 0.6244, 0.4375, 0.6251, 0.5001, 0.6075, 0.5, 0.6074, 0.4375, 0.6198, 0.4375, 0.62, 0.5, 0.6075, 0.6875, 0.6075, 0.625, 0.6207, 0.625, 0.6204, 0.6875, 0.6075, 0.625, 0.6075, 0.5625, 0.6204, 0.5625, 0.6207, 0.625, 0.6204, 0.6875, 0.6207, 0.625, 0.6278, 0.625, 0.6269, 0.6871, 0.6207, 0.625, 0.6204, 0.5625, 0.6269, 0.5629, 0.6278, 0.625, 0.5833, 0.75, 0.5833, 0.6875, 0.6075, 0.6875, 0.6075, 0.75, 0.5833, 0.6875, 0.5833, 0.625, 0.6075, 0.625, 0.6075, 0.6875, 0.5833, 0.625, 0.5833, 0.5625, 0.6075, 0.5625, 0.6075, 0.625, 0.5833, 0.5625, 0.5833, 0.5, 0.6075, 0.5, 0.6075, 0.5625, 0.6075, 0.5625, 0.6075, 0.5, 0.62, 0.5, 0.6204, 0.5625, 0.6204, 0.5625, 0.62, 0.5, 0.6251, 0.5001, 0.6269, 0.5629, 0.6269, 0.5629, 0.6251, 0.5001, 0.625, 0.5, 0.6345, 0.5667, 0.6278, 0.625, 0.6269, 0.5629, 0.6345, 0.5667, 0.6353, 0.625, 0.6269, 0.6871, 0.6278, 0.625, 0.6353, 0.625, 0.6345, 0.6833, 0.6251, 0.7499, 0.6269, 0.6871, 0.6345, 0.6833, 0.625, 0.75, 0.62, 0.75, 0.6204, 0.6875, 0.6269, 0.6871, 0.6251, 0.7499, 0.6075, 0.75, 0.6075, 0.6875, 0.6204, 0.6875, 0.62, 0.75, 0.8133, 0.6531, 0.8173, 0.625, 0.8358, 0.625, 0.831, 0.661, 0.8173, 0.625, 0.8133, 0.5969, 0.831, 0.589, 0.8358, 0.625, 0.831, 0.661, 0.8358, 0.625, 0.855, 0.625, 0.8514, 0.6725, 0.8358, 0.625, 0.831, 0.589, 0.8514, 0.5775, 0.855, 0.625, 0.7909, 0.6659, 0.7954, 0.649, 0.8133, 0.6531, 0.8006, 0.6756, 0.7954, 0.649, 0.7976, 0.625, 0.8173, 0.625, 0.8133, 0.6531, 0.7976, 0.625, 0.7954, 0.601, 0.8133, 0.5969, 0.8173, 0.625, 0.7954, 0.601, 0.7909, 0.5841, 0.8006, 0.5744, 0.8133, 0.5969, 0.8133, 0.5969, 0.8006, 0.5744, 0.8149, 0.5601, 0.831, 0.589, 0.831, 0.589, 0.8149, 0.5601, 0.8351, 0.5399, 0.8514, 0.5775, 0.8514, 0.5775, 0.8351, 0.5399, 0.875, 0.5, 0.875, 0.5625, 0.855, 0.625, 0.8514, 0.5775, 0.875, 0.5625, 0.875, 0.625, 0.8514, 0.6725, 0.855, 0.625, 0.875, 0.625, 0.875, 0.6875, 0.8351, 0.7101, 0.8514, 0.6725, 0.875, 0.6875, 0.875, 0.75, 0.8149, 0.6899, 0.831, 0.661, 0.8514, 0.6725, 0.8351, 0.7101, 0.8006, 0.6756, 0.8133, 0.6531, 0.831, 0.661, 0.8149, 0.6899, 0.7781, 0.5617, 0.75, 0.5577, 0.75, 0.5392, 0.786, 0.544, 0.75, 0.5577, 0.7219, 0.5617, 0.714, 0.544, 0.75, 0.5392, 0.786, 0.544, 0.75, 0.5392, 0.75, 0.52, 0.7975, 0.5236, 0.75, 0.5392, 0.714, 0.544, 0.7025, 0.5236, 0.75, 0.52, 0.7909, 0.5841, 0.774, 0.5796, 0.7781, 0.5617, 0.8006, 0.5744, 0.774, 0.5796, 0.75, 0.5774, 0.75, 0.5577, 0.7781, 0.5617, 0.75, 0.5774, 0.726, 0.5796, 0.7219, 0.5617, 0.75, 0.5577, 0.726, 0.5796, 0.7091, 0.5841, 0.6994, 0.5744, 0.7219, 0.5617, 0.7219, 0.5617, 0.6994, 0.5744, 0.6853, 0.5601, 0.714, 0.544, 0.714, 0.544, 0.6853, 0.5601, 0.6657, 0.54, 0.7025, 0.5236, 0.7025, 0.5236, 0.6657, 0.54, 0.625, 0.5, 0.6875, 0.5, 0.75, 0.52, 0.7025, 0.5236, 0.6875, 0.5, 0.75, 0.5, 0.7975, 0.5236, 0.75, 0.52, 0.75, 0.5, 0.8125, 0.5, 0.8351, 0.5399, 0.7975, 0.5236, 0.8125, 0.5, 0.875, 0.5, 0.8149, 0.5601, 0.786, 0.544, 0.7975, 0.5236, 0.8351, 0.5399, 0.8006, 0.5744, 0.7781, 0.5617, 0.786, 0.544, 0.8149, 0.5601, 0.6868, 0.5969, 0.6828, 0.625, 0.6651, 0.625, 0.6696, 0.589, 0.6828, 0.625, 0.6868, 0.6531, 0.6696, 0.661, 0.6651, 0.625, 0.6696, 0.589, 0.6651, 0.625, 0.6484, 0.625, 0.6512, 0.5778, 0.6651, 0.625, 0.6696, 0.661, 0.6512, 0.6722, 0.6484, 0.625, 0.7091, 0.5841, 0.7046, 0.601, 0.6868, 0.5969, 0.6994, 0.5744, 0.7046, 0.601, 0.7024, 0.625, 0.6828, 0.625, 0.6868, 0.5969, 0.7024, 0.625, 0.7046, 0.649, 0.6868, 0.6531, 0.6828, 0.625, 0.7046, 0.649, 0.7091, 0.6659, 0.6994, 0.6756, 0.6868, 0.6531, 0.6868, 0.6531, 0.6994, 0.6756, 0.6853, 0.6899, 0.6696, 0.661, 0.6696, 0.661, 0.6853, 0.6899, 0.6657, 0.71, 0.6512, 0.6722, 0.6512, 0.6722, 0.6657, 0.71, 0.625, 0.75, 0.6345, 0.6833, 0.6484, 0.625, 0.6512, 0.6722, 0.6345, 0.6833, 0.6353, 0.625, 0.6512, 0.5778, 0.6484, 0.625, 0.6353, 0.625, 0.6345, 0.5667, 0.6657, 0.54, 0.6512, 0.5778, 0.6345, 0.5667, 0.625, 0.5, 0.6853, 0.5601, 0.6696, 0.589, 0.6512, 0.5778, 0.6657, 0.54, 0.6994, 0.5744, 0.6868, 0.5969, 0.6696, 0.589, 0.6853, 0.5601, 0.7219, 0.6883, 0.75, 0.6923, 0.75, 0.7108, 0.714, 0.706, 0.75, 0.6923, 0.7781, 0.6883, 0.786, 0.706, 0.75, 0.7108, 0.714, 0.706, 0.75, 0.7108, 0.75, 0.73, 0.7025, 0.7264, 0.75, 0.7108, 0.786, 0.706, 0.7975, 0.7264, 0.75, 0.73, 0.7091, 0.6659, 0.726, 0.6704, 0.7219, 0.6883, 0.6994, 0.6756, 0.726, 0.6704, 0.75, 0.6726, 0.75, 0.6923, 0.7219, 0.6883, 0.75, 0.6726, 0.774, 0.6704, 0.7781, 0.6883, 0.75, 0.6923, 0.774, 0.6704, 0.7909, 0.6659, 0.8006, 0.6756, 0.7781, 0.6883, 0.7781, 0.6883, 0.8006, 0.6756, 0.8149, 0.6899, 0.786, 0.706, 0.786, 0.706, 0.8149, 0.6899, 0.8351, 0.7101, 0.7975, 0.7264, 0.7975, 0.7264, 0.8351, 0.7101, 0.875, 0.75, 0.8125, 0.75, 0.75, 0.73, 0.7975, 0.7264, 0.8125, 0.75, 0.75, 0.75, 0.7025, 0.7264, 0.75, 0.73, 0.75, 0.75, 0.6875, 0.75, 0.6657, 0.71, 0.7025, 0.7264, 0.6875, 0.75, 0.625, 0.75, 0.6853, 0.6899, 0.714, 0.706, 0.7025, 0.7264, 0.6657, 0.71, 0.6994, 0.6756, 0.7219, 0.6883, 0.714, 0.706, 0.6853, 0.6899])
me_cube_002.materials.append(mat_parte_arriba)
me_cube_002.materials.append(mat_parte_abajo)
me_cube_002.update()

# ---- objects
ob_cube = bpy.data.objects.new('Cube', me_cube)
ob_light = bpy.data.objects.new('Light', light_light)
ob_camera = bpy.data.objects.new('Camera', cam_camera)
ob_cube_002 = bpy.data.objects.new('Cube.002', me_cube_002)

# ---- transforms, parenting, visibility, modifiers, constraints
ob_cube.location = (0.0, 0.0, 0.0)
ob_cube.lock_rotations_4d = False
ob_cube.empty_display_type = 'ARROWS'
ob_cube.lineart.crease_threshold = 0.0
_m = ob_cube.modifiers.new('Subdivision', 'SUBSURF')
_m.levels = 2
_m = ob_cube.modifiers.new('Smooth by Angle', 'NODES')
_m.node_group = ng_smooth_by_angle
_m.use_pin_to_last = True
_m.show_group_selector = False
ob_light.location = (4.076, 1.005, 5.904)
ob_light.rotation_euler = (0.6503, 0.05522, 1.866)
ob_light.lock_rotations_4d = False
ob_light.empty_display_type = 'ARROWS'
ob_light.color = (0.0, 0.0, 0.0, 0.0)
ob_light.lineart.crease_threshold = 0.0
ob_camera.location = (7.359, -6.926, 4.958)
ob_camera.rotation_euler = (1.109, 0.0, 0.8149)
ob_camera.lock_rotations_4d = False
ob_camera.empty_display_type = 'ARROWS'
ob_camera.color = (0.0, 0.0, 0.0, 0.0)
ob_camera.display_type = 'WIRE'
ob_camera.lineart.crease_threshold = 0.0
ob_cube_002.location = (0.0, 0.0, 0.0)
_m = ob_cube_002.modifiers.new('Bevel', 'BEVEL')
_m.width = 0.03
_m.width_pct = 0.03
_m.segments = 5
_m.angle_limit = 0.0
_m = ob_cube_002.modifiers.new('Smooth by Angle', 'NODES')
_m.node_group = ng_smooth_by_angle
_m.use_pin_to_last = True
_m.show_group_selector = False

# ---- collection membership
col_collection.objects.link(ob_cube)
col_collection.objects.link(ob_light)
col_collection.objects.link(ob_camera)
col_collection.objects.link(ob_cube_002)

# ---- scene / render settings (as saved in the file)
scene.camera = ob_camera
scene.frame_start = 1; scene.frame_end = 250; scene.frame_set(69)
scene.render.engine = 'BLENDER_EEVEE_NEXT'
bpy.context.view_layer.update()
